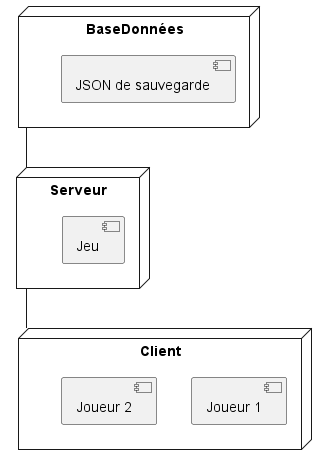

The diagram above was rendered by PlantUML. Its source (embedded in the PNG):
@startuml

node BaseDonnées{
[JSON de sauvegarde]
}

node Serveur{
[Jeu]
}

node Client{
[Joueur 1]
[Joueur 2]
}

BaseDonnées -- Serveur
Serveur -- Client

@enduml